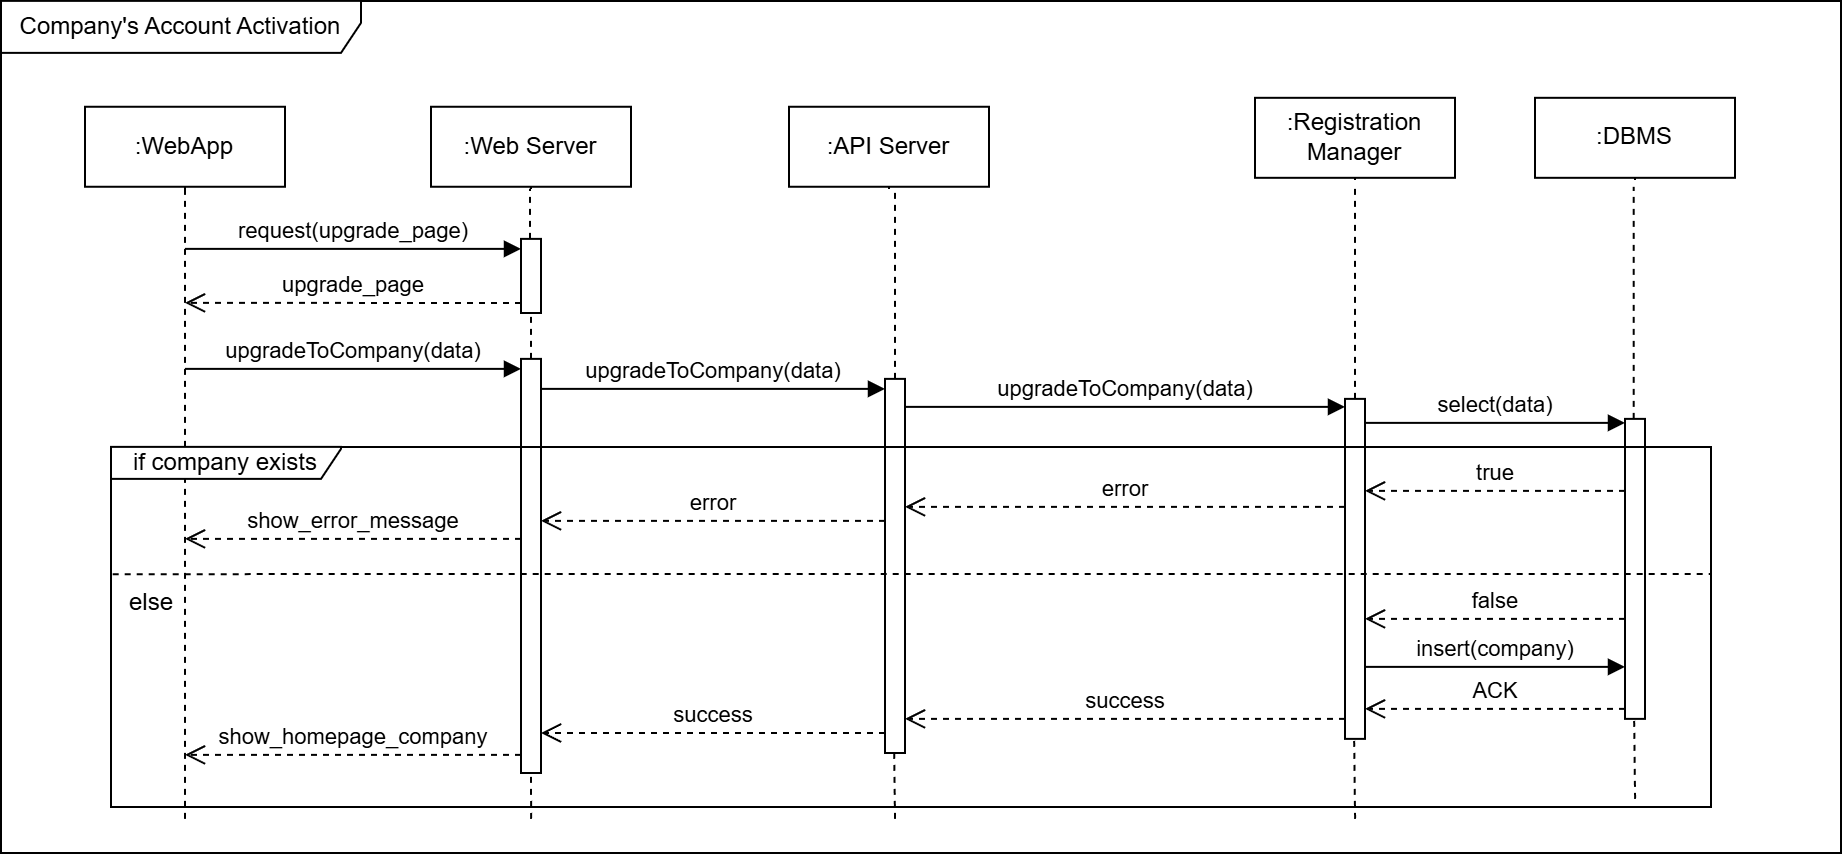

The diagram above was exported from draw.io. Its source (the exported page's mxGraphModel, read from the mxfile embedded in the PNG):
<mxGraphModel dx="2074" dy="1144" grid="1" gridSize="10" guides="1" tooltips="1" connect="1" arrows="1" fold="1" page="1" pageScale="1" pageWidth="827" pageHeight="1169" math="0" shadow="0">
  <root>
    <mxCell id="0" />
    <mxCell id="1" parent="0" />
    <mxCell id="2" value="Company's Account Activation" style="shape=umlFrame;whiteSpace=wrap;html=1;pointerEvents=0;width=180;height=26;" vertex="1" parent="1">
      <mxGeometry x="20" y="3643.94" width="920" height="426.06" as="geometry" />
    </mxCell>
    <mxCell id="3" value="" style="endArrow=none;dashed=1;html=1;rounded=0;entryX=0.5;entryY=1;entryDx=0;entryDy=0;" edge="1" parent="1">
      <mxGeometry width="50" height="50" relative="1" as="geometry">
        <mxPoint x="112" y="4052.94" as="sourcePoint" />
        <mxPoint x="112" y="3722.9400000000005" as="targetPoint" />
      </mxGeometry>
    </mxCell>
    <mxCell id="4" value="" style="endArrow=none;dashed=1;html=1;rounded=0;" edge="1" source="10" target="38" parent="1">
      <mxGeometry width="50" height="50" relative="1" as="geometry">
        <mxPoint x="251.40999999999997" y="4052.94" as="sourcePoint" />
        <mxPoint x="251" y="3742.94" as="targetPoint" />
      </mxGeometry>
    </mxCell>
    <mxCell id="5" value="" style="endArrow=none;dashed=1;html=1;rounded=0;entryX=0.5;entryY=1;entryDx=0;entryDy=0;" edge="1" source="21" parent="1">
      <mxGeometry width="50" height="50" relative="1" as="geometry">
        <mxPoint x="502.40999999999997" y="4047.94" as="sourcePoint" />
        <mxPoint x="697" y="3737.9400000000005" as="targetPoint" />
      </mxGeometry>
    </mxCell>
    <mxCell id="6" value="" style="endArrow=none;dashed=1;html=1;rounded=0;entryX=0.585;entryY=0.98;entryDx=0;entryDy=0;entryPerimeter=0;" edge="1" source="24" parent="1">
      <mxGeometry width="50" height="50" relative="1" as="geometry">
        <mxPoint x="832.0000000000001" y="3852.94" as="sourcePoint" />
        <mxPoint x="836.3499999999999" y="3736.9400000000005" as="targetPoint" />
      </mxGeometry>
    </mxCell>
    <mxCell id="7" value="request(upgrade_page)" style="html=1;verticalAlign=bottom;endArrow=block;curved=0;rounded=0;entryX=0;entryY=0;entryDx=0;entryDy=5;" edge="1" target="10" parent="1">
      <mxGeometry relative="1" as="geometry">
        <mxPoint x="112" y="3767.94" as="sourcePoint" />
      </mxGeometry>
    </mxCell>
    <mxCell id="8" value="upgrade_page" style="html=1;verticalAlign=bottom;endArrow=open;dashed=1;endSize=8;curved=0;rounded=0;exitX=0;exitY=1;exitDx=0;exitDy=-5;exitPerimeter=0;" edge="1" source="10" parent="1">
      <mxGeometry relative="1" as="geometry">
        <mxPoint x="112" y="3794.94" as="targetPoint" />
        <mxPoint x="247" y="3794.9400000000005" as="sourcePoint" />
      </mxGeometry>
    </mxCell>
    <mxCell id="9" value="" style="endArrow=none;dashed=1;html=1;rounded=0;" edge="1" source="15" target="10" parent="1">
      <mxGeometry width="50" height="50" relative="1" as="geometry">
        <mxPoint x="284.40999999999997" y="4052.94" as="sourcePoint" />
        <mxPoint x="284" y="3742.94" as="targetPoint" />
      </mxGeometry>
    </mxCell>
    <mxCell id="10" value="" style="html=1;points=[[0,0,0,0,5],[0,1,0,0,-5],[1,0,0,0,5],[1,1,0,0,-5]];perimeter=orthogonalPerimeter;outlineConnect=0;targetShapes=umlLifeline;portConstraint=eastwest;newEdgeStyle={&quot;curved&quot;:0,&quot;rounded&quot;:0};" vertex="1" parent="1">
      <mxGeometry x="280" y="3762.94" width="10" height="37.06" as="geometry" />
    </mxCell>
    <mxCell id="11" value="" style="endArrow=none;dashed=1;html=1;rounded=0;entryX=0.5;entryY=1;entryDx=0;entryDy=0;" edge="1" source="18" parent="1">
      <mxGeometry width="50" height="50" relative="1" as="geometry">
        <mxPoint x="372.40999999999997" y="4047.94" as="sourcePoint" />
        <mxPoint x="467" y="3737.9400000000005" as="targetPoint" />
      </mxGeometry>
    </mxCell>
    <mxCell id="12" value="upgradeToCompany(data)" style="html=1;verticalAlign=bottom;endArrow=block;curved=0;rounded=0;entryX=0;entryY=0;entryDx=0;entryDy=5;" edge="1" target="15" parent="1">
      <mxGeometry relative="1" as="geometry">
        <mxPoint x="112" y="3827.94" as="sourcePoint" />
      </mxGeometry>
    </mxCell>
    <mxCell id="13" value="show_homepage_company" style="html=1;verticalAlign=bottom;endArrow=open;dashed=1;endSize=8;curved=0;rounded=0;" edge="1" source="15" parent="1">
      <mxGeometry relative="1" as="geometry">
        <mxPoint x="112" y="4020.94" as="targetPoint" />
        <mxPoint x="247" y="4020.9400000000005" as="sourcePoint" />
      </mxGeometry>
    </mxCell>
    <mxCell id="14" value="upgradeToCompany(data)" style="html=1;verticalAlign=bottom;endArrow=block;curved=0;rounded=0;entryX=0;entryY=0;entryDx=0;entryDy=5;" edge="1" source="15" target="18" parent="1">
      <mxGeometry relative="1" as="geometry">
        <mxPoint x="272" y="3837.94" as="sourcePoint" />
      </mxGeometry>
    </mxCell>
    <mxCell id="15" value="" style="html=1;points=[[0,0,0,0,5],[0,1,0,0,-5],[1,0,0,0,5],[1,1,0,0,-5]];perimeter=orthogonalPerimeter;outlineConnect=0;targetShapes=umlLifeline;portConstraint=eastwest;newEdgeStyle={&quot;curved&quot;:0,&quot;rounded&quot;:0};" vertex="1" parent="1">
      <mxGeometry x="280" y="3822.94" width="10" height="207.06" as="geometry" />
    </mxCell>
    <mxCell id="16" value="success" style="html=1;verticalAlign=bottom;endArrow=open;dashed=1;endSize=8;curved=0;rounded=0;exitX=0;exitY=1;exitDx=0;exitDy=-5;" edge="1" target="15" parent="1">
      <mxGeometry relative="1" as="geometry">
        <mxPoint x="257" y="4010.000000000001" as="targetPoint" />
        <mxPoint x="462" y="4010.000000000001" as="sourcePoint" />
      </mxGeometry>
    </mxCell>
    <mxCell id="17" value="" style="endArrow=none;dashed=1;html=1;rounded=0;" edge="1" parent="1">
      <mxGeometry width="50" height="50" relative="1" as="geometry">
        <mxPoint x="467" y="4052.94" as="sourcePoint" />
        <mxPoint x="466.51999999999975" y="4012.94" as="targetPoint" />
      </mxGeometry>
    </mxCell>
    <mxCell id="18" value="" style="html=1;points=[[0,0,0,0,5],[0,1,0,0,-5],[1,0,0,0,5],[1,1,0,0,-5]];perimeter=orthogonalPerimeter;outlineConnect=0;targetShapes=umlLifeline;portConstraint=eastwest;newEdgeStyle={&quot;curved&quot;:0,&quot;rounded&quot;:0};" vertex="1" parent="1">
      <mxGeometry x="462" y="3832.94" width="10" height="187.06" as="geometry" />
    </mxCell>
    <mxCell id="19" value="upgradeToCompany(data)" style="html=1;verticalAlign=bottom;endArrow=block;curved=0;rounded=0;entryX=0;entryY=0;entryDx=0;entryDy=5;" edge="1" parent="1">
      <mxGeometry relative="1" as="geometry">
        <mxPoint x="472" y="3846.94" as="sourcePoint" />
        <mxPoint x="692" y="3846.9400000000005" as="targetPoint" />
      </mxGeometry>
    </mxCell>
    <mxCell id="20" value="success" style="html=1;verticalAlign=bottom;endArrow=open;dashed=1;endSize=8;curved=0;rounded=0;exitX=0;exitY=1;exitDx=0;exitDy=-5;" edge="1" parent="1">
      <mxGeometry relative="1" as="geometry">
        <mxPoint x="472" y="4002.9400000000005" as="targetPoint" />
        <mxPoint x="692.0000000000002" y="4002.9400000000005" as="sourcePoint" />
      </mxGeometry>
    </mxCell>
    <mxCell id="21" value="" style="html=1;points=[[0,0,0,0,5],[0,1,0,0,-5],[1,0,0,0,5],[1,1,0,0,-5]];perimeter=orthogonalPerimeter;outlineConnect=0;targetShapes=umlLifeline;portConstraint=eastwest;newEdgeStyle={&quot;curved&quot;:0,&quot;rounded&quot;:0};" vertex="1" parent="1">
      <mxGeometry x="692" y="3842.94" width="10" height="170" as="geometry" />
    </mxCell>
    <mxCell id="22" value="select(data)" style="html=1;verticalAlign=bottom;endArrow=block;curved=0;rounded=0;entryX=0;entryY=0;entryDx=0;entryDy=5;" edge="1" parent="1">
      <mxGeometry relative="1" as="geometry">
        <mxPoint x="702" y="3854.9400000000005" as="sourcePoint" />
        <mxPoint x="832" y="3854.9400000000005" as="targetPoint" />
      </mxGeometry>
    </mxCell>
    <mxCell id="23" value="ACK" style="html=1;verticalAlign=bottom;endArrow=open;dashed=1;endSize=8;curved=0;rounded=0;exitX=0;exitY=1;exitDx=0;exitDy=-5;" edge="1" source="24" target="21" parent="1">
      <mxGeometry relative="1" as="geometry">
        <mxPoint x="512" y="3927.94" as="targetPoint" />
      </mxGeometry>
    </mxCell>
    <mxCell id="24" value="" style="html=1;points=[[0,0,0,0,5],[0,1,0,0,-5],[1,0,0,0,5],[1,1,0,0,-5]];perimeter=orthogonalPerimeter;outlineConnect=0;targetShapes=umlLifeline;portConstraint=eastwest;newEdgeStyle={&quot;curved&quot;:0,&quot;rounded&quot;:0};" vertex="1" parent="1">
      <mxGeometry x="832" y="3852.94" width="10" height="150" as="geometry" />
    </mxCell>
    <mxCell id="25" value="true" style="html=1;verticalAlign=bottom;endArrow=open;dashed=1;endSize=8;curved=0;rounded=0;" edge="1" parent="1">
      <mxGeometry relative="1" as="geometry">
        <mxPoint x="832.0000000000002" y="3888.9400000000005" as="sourcePoint" />
        <mxPoint x="702" y="3888.94" as="targetPoint" />
      </mxGeometry>
    </mxCell>
    <mxCell id="26" value="error" style="html=1;verticalAlign=bottom;endArrow=open;dashed=1;endSize=8;curved=0;rounded=0;" edge="1" parent="1">
      <mxGeometry relative="1" as="geometry">
        <mxPoint x="692" y="3896.94" as="sourcePoint" />
        <mxPoint x="472" y="3896.9400000000005" as="targetPoint" />
      </mxGeometry>
    </mxCell>
    <mxCell id="27" value="error" style="html=1;verticalAlign=bottom;endArrow=open;dashed=1;endSize=8;curved=0;rounded=0;" edge="1" target="15" parent="1">
      <mxGeometry relative="1" as="geometry">
        <mxPoint x="462" y="3903.9400000000005" as="sourcePoint" />
        <mxPoint x="257" y="3903.94" as="targetPoint" />
      </mxGeometry>
    </mxCell>
    <mxCell id="28" value="show_error_message" style="html=1;verticalAlign=bottom;endArrow=open;dashed=1;endSize=8;curved=0;rounded=0;" edge="1" source="15" parent="1">
      <mxGeometry relative="1" as="geometry">
        <mxPoint x="247" y="3912.94" as="sourcePoint" />
        <mxPoint x="112" y="3912.94" as="targetPoint" />
      </mxGeometry>
    </mxCell>
    <mxCell id="29" value="false" style="html=1;verticalAlign=bottom;endArrow=open;dashed=1;endSize=8;curved=0;rounded=0;" edge="1" source="24" parent="1">
      <mxGeometry relative="1" as="geometry">
        <mxPoint x="612" y="3952.3500000000004" as="sourcePoint" />
        <mxPoint x="702" y="3952.94" as="targetPoint" />
      </mxGeometry>
    </mxCell>
    <mxCell id="30" value="insert(company)" style="html=1;verticalAlign=bottom;endArrow=block;curved=0;rounded=0;" edge="1" target="24" parent="1">
      <mxGeometry width="80" relative="1" as="geometry">
        <mxPoint x="702" y="3976.94" as="sourcePoint" />
        <mxPoint x="612" y="3977.35" as="targetPoint" />
      </mxGeometry>
    </mxCell>
    <mxCell id="31" value="if company exists" style="shape=umlFrame;whiteSpace=wrap;html=1;pointerEvents=0;width=115;height=16;" vertex="1" parent="1">
      <mxGeometry x="75" y="3866.94" width="800" height="180" as="geometry" />
    </mxCell>
    <mxCell id="32" value="else" style="text;html=1;align=center;verticalAlign=middle;resizable=0;points=[];autosize=1;strokeColor=none;fillColor=none;" vertex="1" parent="1">
      <mxGeometry x="70" y="3930" width="50" height="30" as="geometry" />
    </mxCell>
    <mxCell id="33" value=":WebApp" style="shape=umlLifeline;perimeter=lifelinePerimeter;whiteSpace=wrap;html=1;container=1;dropTarget=0;collapsible=0;recursiveResize=0;outlineConnect=0;portConstraint=eastwest;newEdgeStyle={&quot;curved&quot;:0,&quot;rounded&quot;:0};" vertex="1" parent="1">
      <mxGeometry x="62" y="3696.88" width="100" height="41.06" as="geometry" />
    </mxCell>
    <mxCell id="34" value="" style="endArrow=none;dashed=1;html=1;rounded=0;" edge="1" parent="1">
      <mxGeometry width="50" height="50" relative="1" as="geometry">
        <mxPoint x="285.05" y="4052.94" as="sourcePoint" />
        <mxPoint x="285" y="4030" as="targetPoint" />
      </mxGeometry>
    </mxCell>
    <mxCell id="35" value="" style="endArrow=none;dashed=1;html=1;rounded=0;" edge="1" parent="1">
      <mxGeometry width="50" height="50" relative="1" as="geometry">
        <mxPoint x="697.05" y="4052.94" as="sourcePoint" />
        <mxPoint x="696.5699999999997" y="4012.94" as="targetPoint" />
      </mxGeometry>
    </mxCell>
    <mxCell id="36" value="" style="endArrow=none;dashed=1;html=1;rounded=0;" edge="1" parent="1">
      <mxGeometry width="50" height="50" relative="1" as="geometry">
        <mxPoint x="837.05" y="4042.94" as="sourcePoint" />
        <mxPoint x="836.5699999999997" y="4002.94" as="targetPoint" />
      </mxGeometry>
    </mxCell>
    <mxCell id="37" value="" style="endArrow=none;dashed=1;html=1;rounded=0;entryX=1;entryY=0.353;entryDx=0;entryDy=0;entryPerimeter=0;exitX=0.117;exitY=0.019;exitDx=0;exitDy=0;exitPerimeter=0;" edge="1" source="32" target="31" parent="1">
      <mxGeometry width="50" height="50" relative="1" as="geometry">
        <mxPoint x="71.72999999999999" y="3925.51" as="sourcePoint" />
        <mxPoint x="870" y="3926" as="targetPoint" />
      </mxGeometry>
    </mxCell>
    <mxCell id="38" value=":Web Server" style="shape=umlLifeline;perimeter=lifelinePerimeter;whiteSpace=wrap;html=1;container=1;dropTarget=0;collapsible=0;recursiveResize=0;outlineConnect=0;portConstraint=eastwest;newEdgeStyle={&quot;curved&quot;:0,&quot;rounded&quot;:0};" vertex="1" parent="1">
      <mxGeometry x="235" y="3696.88" width="100" height="41.06" as="geometry" />
    </mxCell>
    <mxCell id="39" value=":API Server" style="shape=umlLifeline;perimeter=lifelinePerimeter;whiteSpace=wrap;html=1;container=1;dropTarget=0;collapsible=0;recursiveResize=0;outlineConnect=0;portConstraint=eastwest;newEdgeStyle={&quot;curved&quot;:0,&quot;rounded&quot;:0};" vertex="1" parent="1">
      <mxGeometry x="414" y="3696.88" width="100" height="41.06" as="geometry" />
    </mxCell>
    <mxCell id="40" value=":Registration Manager" style="shape=umlLifeline;perimeter=lifelinePerimeter;whiteSpace=wrap;html=1;container=1;dropTarget=0;collapsible=0;recursiveResize=0;outlineConnect=0;portConstraint=eastwest;newEdgeStyle={&quot;curved&quot;:0,&quot;rounded&quot;:0};" vertex="1" parent="1">
      <mxGeometry x="647" y="3692.4100000000003" width="100" height="41.06" as="geometry" />
    </mxCell>
    <mxCell id="41" value=":DBMS" style="shape=umlLifeline;perimeter=lifelinePerimeter;whiteSpace=wrap;html=1;container=1;dropTarget=0;collapsible=0;recursiveResize=0;outlineConnect=0;portConstraint=eastwest;newEdgeStyle={&quot;curved&quot;:0,&quot;rounded&quot;:0};" vertex="1" parent="1">
      <mxGeometry x="787" y="3692.41" width="100" height="41.06" as="geometry" />
    </mxCell>
  </root>
</mxGraphModel>